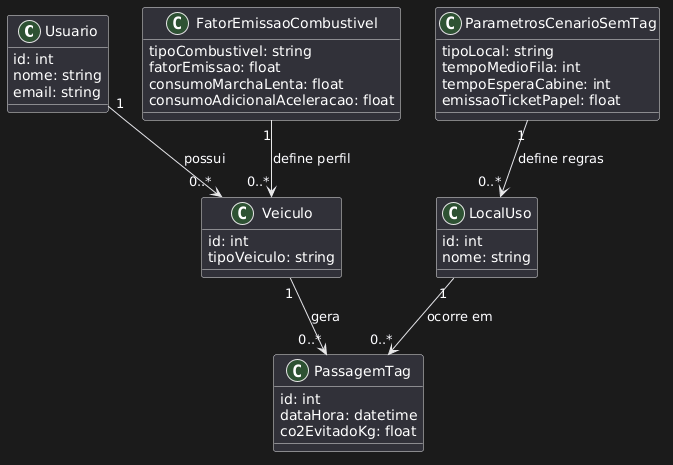

The diagram above was rendered by PlantUML. Its source (embedded in the PNG):
@startuml
skinparam classAttributeIconSize 0

class Usuario {
  id: int
  nome: string
  email: string
}

class Veiculo {
  id: int
  tipoVeiculo: string
}

class FatorEmissaoCombustivel {
  tipoCombustivel: string
  fatorEmissao: float
  consumoMarchaLenta: float
  consumoAdicionalAceleracao: float
}

class LocalUso {
  id: int
  nome: string
}

class ParametrosCenarioSemTag {
  tipoLocal: string
  tempoMedioFila: int
  tempoEsperaCabine: int
  emissaoTicketPapel: float
}

class PassagemTag {
  id: int
  dataHora: datetime
  co2EvitadoKg: float
}

' ================= RELACIONAMENTOS =================

Usuario "1" --> "0..*" Veiculo : possui

Veiculo "1" --> "0..*" PassagemTag : gera

LocalUso "1" --> "0..*" PassagemTag : ocorre em

FatorEmissaoCombustivel "1" --> "0..*" Veiculo : define perfil

ParametrosCenarioSemTag "1" --> "0..*" LocalUso : define regras
@enduml